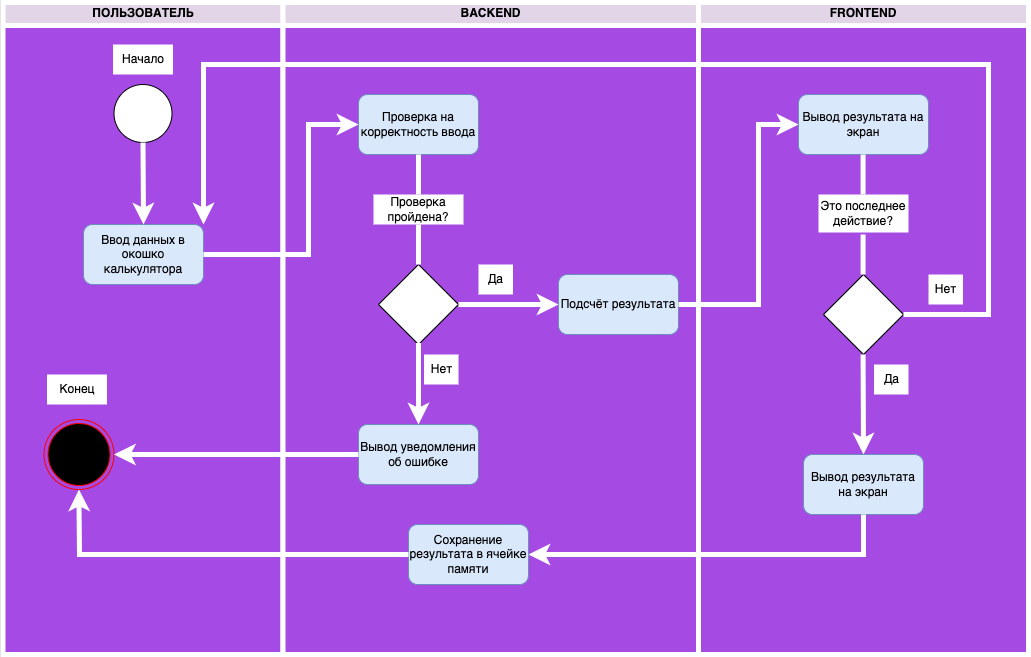

The diagram above was exported from draw.io. Its source (the exported page's mxGraphModel, read from the mxfile embedded in the PNG):
<mxGraphModel dx="1363" dy="786" grid="1" gridSize="10" guides="1" tooltips="1" connect="1" arrows="1" fold="1" page="1" pageScale="1" pageWidth="1169" pageHeight="826" background="#C9C9C9" math="0" shadow="0">
  <root>
    <mxCell id="0" />
    <mxCell id="1" parent="0" />
    <mxCell id="2" value="ПОЛЬЗОВАТЕЛЬ" style="swimlane;whiteSpace=wrap;fillColor=#e1d5e7;strokeColor=#FFFFFF;swimlaneFillColor=light-dark(#a54ae4, #ededed);strokeWidth=5;" parent="1" vertex="1">
      <mxGeometry x="164.5" y="128" width="280" height="652" as="geometry" />
    </mxCell>
    <mxCell id="rEESiIfKxetEfqTLSLiO-41" value="" style="ellipse;html=1;shape=endState;fillColor=#000000;strokeColor=#ff0000;" vertex="1" parent="2">
      <mxGeometry x="41" y="417" width="70" height="70" as="geometry" />
    </mxCell>
    <mxCell id="rEESiIfKxetEfqTLSLiO-42" value="Конец" style="text;html=1;align=center;verticalAlign=middle;whiteSpace=wrap;rounded=0;fillColor=default;" vertex="1" parent="2">
      <mxGeometry x="44" y="372" width="60" height="30" as="geometry" />
    </mxCell>
    <mxCell id="rEESiIfKxetEfqTLSLiO-43" value="" style="ellipse;whiteSpace=wrap;html=1;aspect=fixed;" vertex="1" parent="2">
      <mxGeometry x="111" y="82" width="58" height="58" as="geometry" />
    </mxCell>
    <mxCell id="rEESiIfKxetEfqTLSLiO-44" value="Начало" style="text;html=1;align=center;verticalAlign=middle;whiteSpace=wrap;rounded=0;fillColor=default;" vertex="1" parent="2">
      <mxGeometry x="110" y="42" width="60" height="30" as="geometry" />
    </mxCell>
    <mxCell id="rEESiIfKxetEfqTLSLiO-45" value="Ввод данных в окошко калькулятора" style="rounded=1;whiteSpace=wrap;html=1;fillColor=#dae8fc;strokeColor=#6c8ebf;" vertex="1" parent="2">
      <mxGeometry x="80.5" y="222" width="120" height="60" as="geometry" />
    </mxCell>
    <mxCell id="rEESiIfKxetEfqTLSLiO-46" value="" style="endArrow=classic;html=1;rounded=0;exitX=0.5;exitY=1;exitDx=0;exitDy=0;entryX=0.5;entryY=0;entryDx=0;entryDy=0;strokeWidth=5;strokeColor=#FFFFFF;" edge="1" parent="2" source="rEESiIfKxetEfqTLSLiO-43" target="rEESiIfKxetEfqTLSLiO-45">
      <mxGeometry width="50" height="50" relative="1" as="geometry">
        <mxPoint x="405.5" y="282" as="sourcePoint" />
        <mxPoint x="455.5" y="232" as="targetPoint" />
      </mxGeometry>
    </mxCell>
    <mxCell id="3" value="BACKEND" style="swimlane;whiteSpace=wrap;fillColor=#e1d5e7;strokeColor=light-dark(#FFFFFF,#9577A3);swimlaneFillColor=light-dark(#a54ae3, #ededed);strokeWidth=5;" parent="1" vertex="1">
      <mxGeometry x="444.5" y="128" width="415.5" height="652" as="geometry" />
    </mxCell>
    <mxCell id="rEESiIfKxetEfqTLSLiO-48" value="Проверка на корректность ввода" style="rounded=1;whiteSpace=wrap;html=1;fillColor=#dae8fc;strokeColor=#6c8ebf;" vertex="1" parent="3">
      <mxGeometry x="75.5" y="92" width="120" height="60" as="geometry" />
    </mxCell>
    <mxCell id="rEESiIfKxetEfqTLSLiO-51" value="" style="rhombus;whiteSpace=wrap;html=1;" vertex="1" parent="3">
      <mxGeometry x="95.5" y="262" width="80" height="80" as="geometry" />
    </mxCell>
    <mxCell id="rEESiIfKxetEfqTLSLiO-54" value="Проверка пройдена?" style="text;html=1;align=center;verticalAlign=middle;whiteSpace=wrap;rounded=0;fillColor=default;" vertex="1" parent="3">
      <mxGeometry x="90.5" y="192" width="90" height="30" as="geometry" />
    </mxCell>
    <mxCell id="rEESiIfKxetEfqTLSLiO-55" value="" style="endArrow=classic;html=1;rounded=0;strokeWidth=5;strokeColor=#FFFFFF;exitX=0.5;exitY=0.98;exitDx=0;exitDy=0;exitPerimeter=0;entryX=0.5;entryY=0;entryDx=0;entryDy=0;" edge="1" parent="3" source="rEESiIfKxetEfqTLSLiO-51" target="rEESiIfKxetEfqTLSLiO-57">
      <mxGeometry width="50" height="50" relative="1" as="geometry">
        <mxPoint x="135.5" y="342" as="sourcePoint" />
        <mxPoint x="137.5" y="412" as="targetPoint" />
      </mxGeometry>
    </mxCell>
    <mxCell id="rEESiIfKxetEfqTLSLiO-56" value="Нет" style="text;html=1;align=center;verticalAlign=middle;whiteSpace=wrap;rounded=0;fillColor=default;" vertex="1" parent="3">
      <mxGeometry x="141" y="352" width="34.5" height="30" as="geometry" />
    </mxCell>
    <mxCell id="rEESiIfKxetEfqTLSLiO-57" value="Вывод уведомления об ошибке" style="rounded=1;whiteSpace=wrap;html=1;fillColor=#dae8fc;strokeColor=#6c8ebf;" vertex="1" parent="3">
      <mxGeometry x="75.5" y="422" width="120" height="60" as="geometry" />
    </mxCell>
    <mxCell id="rEESiIfKxetEfqTLSLiO-60" value="Подсчёт результата" style="rounded=1;whiteSpace=wrap;html=1;fillColor=#dae8fc;strokeColor=#6c8ebf;" vertex="1" parent="3">
      <mxGeometry x="275.5" y="272" width="120" height="60" as="geometry" />
    </mxCell>
    <mxCell id="rEESiIfKxetEfqTLSLiO-59" value="" style="endArrow=classic;html=1;rounded=0;exitX=1;exitY=0.5;exitDx=0;exitDy=0;entryX=0;entryY=0.5;entryDx=0;entryDy=0;strokeWidth=5;strokeColor=#FFFFFF;" edge="1" parent="3" source="rEESiIfKxetEfqTLSLiO-51" target="rEESiIfKxetEfqTLSLiO-60">
      <mxGeometry width="50" height="50" relative="1" as="geometry">
        <mxPoint x="215.5" y="372" as="sourcePoint" />
        <mxPoint x="265.5" y="322" as="targetPoint" />
      </mxGeometry>
    </mxCell>
    <mxCell id="rEESiIfKxetEfqTLSLiO-61" value="Да" style="text;html=1;align=center;verticalAlign=middle;whiteSpace=wrap;rounded=0;fillColor=default;" vertex="1" parent="3">
      <mxGeometry x="195.5" y="262" width="34.5" height="30" as="geometry" />
    </mxCell>
    <mxCell id="rEESiIfKxetEfqTLSLiO-83" value="Сохранение результата в ячейке памяти" style="rounded=1;whiteSpace=wrap;html=1;fillColor=#dae8fc;strokeColor=#6c8ebf;" vertex="1" parent="3">
      <mxGeometry x="125.5" y="522" width="120" height="60" as="geometry" />
    </mxCell>
    <mxCell id="4" value="FRONTEND" style="swimlane;whiteSpace=wrap;fillColor=#e1d5e7;strokeColor=#FFFFFF;swimlaneFillColor=light-dark(#a54ae2, #ededed);strokeWidth=5;" parent="1" vertex="1">
      <mxGeometry x="860" y="128" width="330" height="652" as="geometry" />
    </mxCell>
    <mxCell id="rEESiIfKxetEfqTLSLiO-63" value="Вывод результата на экран" style="rounded=1;whiteSpace=wrap;html=1;fillColor=#dae8fc;strokeColor=#6c8ebf;" vertex="1" parent="4">
      <mxGeometry x="100" y="92" width="130" height="60" as="geometry" />
    </mxCell>
    <mxCell id="rEESiIfKxetEfqTLSLiO-64" value="" style="rhombus;whiteSpace=wrap;html=1;" vertex="1" parent="4">
      <mxGeometry x="125" y="272" width="80" height="80" as="geometry" />
    </mxCell>
    <mxCell id="rEESiIfKxetEfqTLSLiO-65" value="" style="endArrow=none;html=1;rounded=0;exitX=0.5;exitY=1;exitDx=0;exitDy=0;strokeWidth=5;strokeColor=#FFFFFF;" edge="1" parent="4">
      <mxGeometry width="50" height="50" relative="1" as="geometry">
        <mxPoint x="164.56999999999994" y="152" as="sourcePoint" />
        <mxPoint x="164.56999999999994" y="192" as="targetPoint" />
      </mxGeometry>
    </mxCell>
    <mxCell id="rEESiIfKxetEfqTLSLiO-66" value="" style="endArrow=none;html=1;rounded=0;exitX=0.5;exitY=1;exitDx=0;exitDy=0;strokeWidth=5;strokeColor=#FFFFFF;" edge="1" parent="4">
      <mxGeometry width="50" height="50" relative="1" as="geometry">
        <mxPoint x="164.56999999999994" y="232" as="sourcePoint" />
        <mxPoint x="164.56999999999994" y="272" as="targetPoint" />
      </mxGeometry>
    </mxCell>
    <mxCell id="rEESiIfKxetEfqTLSLiO-67" value="Это последнее действие?" style="text;html=1;align=center;verticalAlign=middle;whiteSpace=wrap;rounded=0;fillColor=default;" vertex="1" parent="4">
      <mxGeometry x="120" y="192" width="90" height="38" as="geometry" />
    </mxCell>
    <mxCell id="rEESiIfKxetEfqTLSLiO-68" value="" style="endArrow=classic;html=1;rounded=0;strokeWidth=5;strokeColor=#FFFFFF;exitX=0.5;exitY=0.98;exitDx=0;exitDy=0;exitPerimeter=0;entryX=0.5;entryY=0;entryDx=0;entryDy=0;" edge="1" parent="4" target="rEESiIfKxetEfqTLSLiO-72">
      <mxGeometry width="50" height="50" relative="1" as="geometry">
        <mxPoint x="164.56999999999994" y="352" as="sourcePoint" />
        <mxPoint x="164.56999999999994" y="434" as="targetPoint" />
      </mxGeometry>
    </mxCell>
    <mxCell id="rEESiIfKxetEfqTLSLiO-70" value="Нет" style="text;html=1;align=center;verticalAlign=middle;whiteSpace=wrap;rounded=0;fillColor=default;" vertex="1" parent="4">
      <mxGeometry x="230" y="272" width="34.5" height="30" as="geometry" />
    </mxCell>
    <mxCell id="rEESiIfKxetEfqTLSLiO-71" value="Да" style="text;html=1;align=center;verticalAlign=middle;whiteSpace=wrap;rounded=0;fillColor=default;" vertex="1" parent="4">
      <mxGeometry x="175.5" y="362" width="34.5" height="30" as="geometry" />
    </mxCell>
    <mxCell id="rEESiIfKxetEfqTLSLiO-72" value="Вывод результата на экран" style="rounded=1;whiteSpace=wrap;html=1;fillColor=#dae8fc;strokeColor=#6c8ebf;" vertex="1" parent="4">
      <mxGeometry x="105" y="452" width="120" height="60" as="geometry" />
    </mxCell>
    <mxCell id="rEESiIfKxetEfqTLSLiO-50" value="" style="endArrow=classic;html=1;rounded=0;exitX=1;exitY=0.5;exitDx=0;exitDy=0;entryX=0;entryY=0.5;entryDx=0;entryDy=0;strokeWidth=5;strokeColor=#FFFFFF;" edge="1" parent="1" source="rEESiIfKxetEfqTLSLiO-45" target="rEESiIfKxetEfqTLSLiO-48">
      <mxGeometry width="50" height="50" relative="1" as="geometry">
        <mxPoint x="490" y="268" as="sourcePoint" />
        <mxPoint x="491" y="350" as="targetPoint" />
        <Array as="points">
          <mxPoint x="470" y="380" />
          <mxPoint x="470" y="250" />
        </Array>
      </mxGeometry>
    </mxCell>
    <mxCell id="rEESiIfKxetEfqTLSLiO-52" value="" style="endArrow=none;html=1;rounded=0;exitX=0.5;exitY=1;exitDx=0;exitDy=0;strokeWidth=5;strokeColor=#FFFFFF;" edge="1" parent="1" source="rEESiIfKxetEfqTLSLiO-48">
      <mxGeometry width="50" height="50" relative="1" as="geometry">
        <mxPoint x="570" y="440" as="sourcePoint" />
        <mxPoint x="580" y="320" as="targetPoint" />
      </mxGeometry>
    </mxCell>
    <mxCell id="rEESiIfKxetEfqTLSLiO-53" value="" style="endArrow=none;html=1;rounded=0;strokeWidth=5;strokeColor=#FFFFFF;" edge="1" parent="1">
      <mxGeometry width="50" height="50" relative="1" as="geometry">
        <mxPoint x="580" y="350" as="sourcePoint" />
        <mxPoint x="580" y="350" as="targetPoint" />
        <Array as="points">
          <mxPoint x="580" y="390" />
        </Array>
      </mxGeometry>
    </mxCell>
    <mxCell id="rEESiIfKxetEfqTLSLiO-58" value="" style="endArrow=classic;html=1;rounded=0;entryX=1;entryY=0.5;entryDx=0;entryDy=0;exitX=0;exitY=0.5;exitDx=0;exitDy=0;strokeWidth=5;strokeColor=#FFFFFF;" edge="1" parent="1" source="rEESiIfKxetEfqTLSLiO-57" target="rEESiIfKxetEfqTLSLiO-41">
      <mxGeometry width="50" height="50" relative="1" as="geometry">
        <mxPoint x="430" y="630" as="sourcePoint" />
        <mxPoint x="480" y="580" as="targetPoint" />
      </mxGeometry>
    </mxCell>
    <mxCell id="rEESiIfKxetEfqTLSLiO-62" value="" style="endArrow=classic;html=1;rounded=0;exitX=1;exitY=0.5;exitDx=0;exitDy=0;strokeWidth=5;strokeColor=#FFFFFF;entryX=0;entryY=0.5;entryDx=0;entryDy=0;" edge="1" parent="1" source="rEESiIfKxetEfqTLSLiO-60" target="rEESiIfKxetEfqTLSLiO-63">
      <mxGeometry width="50" height="50" relative="1" as="geometry">
        <mxPoint x="940" y="429.57" as="sourcePoint" />
        <mxPoint x="920" y="430" as="targetPoint" />
        <Array as="points">
          <mxPoint x="920" y="430" />
          <mxPoint x="920" y="250" />
        </Array>
      </mxGeometry>
    </mxCell>
    <mxCell id="rEESiIfKxetEfqTLSLiO-69" value="" style="endArrow=classic;html=1;rounded=0;strokeWidth=5;strokeColor=#FFFFFF;exitX=1;exitY=0.5;exitDx=0;exitDy=0;entryX=1;entryY=0;entryDx=0;entryDy=0;" edge="1" parent="1" source="rEESiIfKxetEfqTLSLiO-64" target="rEESiIfKxetEfqTLSLiO-45">
      <mxGeometry width="50" height="50" relative="1" as="geometry">
        <mxPoint x="1090" y="450" as="sourcePoint" />
        <mxPoint x="730" y="190" as="targetPoint" />
        <Array as="points">
          <mxPoint x="1150" y="440" />
          <mxPoint x="1150" y="190" />
          <mxPoint x="365" y="190" />
        </Array>
      </mxGeometry>
    </mxCell>
    <mxCell id="rEESiIfKxetEfqTLSLiO-84" value="" style="endArrow=classic;html=1;rounded=0;strokeWidth=5;strokeColor=#FFFFFF;exitX=0.5;exitY=1;exitDx=0;exitDy=0;entryX=1;entryY=0.5;entryDx=0;entryDy=0;" edge="1" parent="1" source="rEESiIfKxetEfqTLSLiO-72" target="rEESiIfKxetEfqTLSLiO-83">
      <mxGeometry width="50" height="50" relative="1" as="geometry">
        <mxPoint x="1024.52" y="670" as="sourcePoint" />
        <mxPoint x="1024.95" y="770" as="targetPoint" />
        <Array as="points">
          <mxPoint x="1025" y="680" />
        </Array>
      </mxGeometry>
    </mxCell>
    <mxCell id="rEESiIfKxetEfqTLSLiO-85" value="" style="endArrow=classic;html=1;rounded=0;entryX=0.5;entryY=1;entryDx=0;entryDy=0;exitX=0;exitY=0.5;exitDx=0;exitDy=0;strokeWidth=5;strokeColor=#FFFFFF;" edge="1" parent="1" source="rEESiIfKxetEfqTLSLiO-83" target="rEESiIfKxetEfqTLSLiO-41">
      <mxGeometry width="50" height="50" relative="1" as="geometry">
        <mxPoint x="535" y="690" as="sourcePoint" />
        <mxPoint x="291" y="690" as="targetPoint" />
        <Array as="points">
          <mxPoint x="241" y="680" />
        </Array>
      </mxGeometry>
    </mxCell>
  </root>
</mxGraphModel>